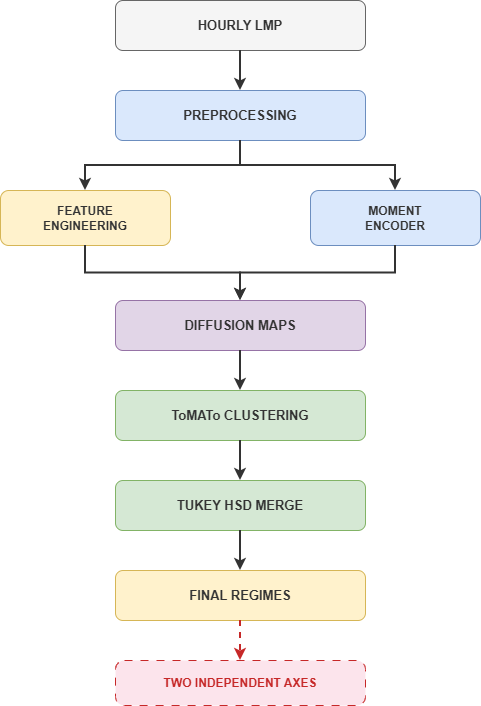

The diagram above was exported from draw.io. Its source (the exported page's mxGraphModel, read from the mxfile embedded in the PNG):
<mxGraphModel dx="1414" dy="777" grid="1" gridSize="10" guides="1" tooltips="1" connect="1" arrows="1" fold="1" page="1" pageScale="1" pageWidth="600" pageHeight="900" math="0" shadow="0">
  <root>
    <mxCell id="0" />
    <mxCell id="1" parent="0" />
    <mxCell id="b1" parent="1" style="rounded=1;whiteSpace=wrap;html=1;fillColor=#f5f5f5;strokeColor=#666666;fontColor=#333333;fontSize=13;verticalAlign=middle;arcSize=15;" value="&lt;b&gt;HOURLY LMP&lt;/b&gt;" vertex="1">
      <mxGeometry height="50" width="250" x="175" y="20" as="geometry" />
    </mxCell>
    <mxCell id="a12" edge="1" parent="1" source="b1" style="edgeStyle=orthogonalEdgeStyle;rounded=0;html=1;strokeWidth=2;strokeColor=#333333;" target="b2">
      <mxGeometry relative="1" as="geometry" />
    </mxCell>
    <mxCell id="b2" parent="1" style="rounded=1;whiteSpace=wrap;html=1;fillColor=#dae8fc;strokeColor=#6c8ebf;fontColor=#333333;fontSize=13;verticalAlign=middle;arcSize=15;" value="&lt;b&gt;PREPROCESSING&lt;/b&gt;" vertex="1">
      <mxGeometry height="50" width="250" x="175" y="110" as="geometry" />
    </mxCell>
    <mxCell id="a2a" edge="1" parent="1" source="b2" style="edgeStyle=orthogonalEdgeStyle;rounded=0;html=1;strokeWidth=2;strokeColor=#333333;" target="b3a">
      <mxGeometry relative="1" as="geometry" />
    </mxCell>
    <mxCell id="a2b" edge="1" parent="1" source="b2" style="edgeStyle=orthogonalEdgeStyle;rounded=0;html=1;strokeWidth=2;strokeColor=#333333;" target="b3b">
      <mxGeometry relative="1" as="geometry" />
    </mxCell>
    <mxCell id="b3a" parent="1" style="rounded=1;whiteSpace=wrap;html=1;fillColor=#fff2cc;strokeColor=#d6b656;fontColor=#333333;fontSize=12;verticalAlign=middle;arcSize=15;" value="&lt;b&gt;FEATURE&lt;br&gt;ENGINEERING&lt;/b&gt;" vertex="1">
      <mxGeometry height="55" width="170" x="60" y="210" as="geometry" />
    </mxCell>
    <mxCell id="b3b" parent="1" style="rounded=1;whiteSpace=wrap;html=1;fillColor=#dae8fc;strokeColor=#6c8ebf;fontColor=#333333;fontSize=12;verticalAlign=middle;arcSize=15;" value="&lt;b&gt;MOMENT&lt;br&gt;ENCODER&lt;/b&gt;" vertex="1">
      <mxGeometry height="55" width="170" x="370" y="210" as="geometry" />
    </mxCell>
    <mxCell id="a3a4" edge="1" parent="1" source="b3a" style="edgeStyle=orthogonalEdgeStyle;rounded=0;html=1;strokeWidth=2;strokeColor=#333333;" target="b4">
      <mxGeometry relative="1" as="geometry" />
    </mxCell>
    <mxCell id="a3b4" edge="1" parent="1" source="b3b" style="edgeStyle=orthogonalEdgeStyle;rounded=0;html=1;strokeWidth=2;strokeColor=#333333;" target="b4">
      <mxGeometry relative="1" as="geometry" />
    </mxCell>
    <mxCell id="b4" parent="1" style="rounded=1;whiteSpace=wrap;html=1;fillColor=#e1d5e7;strokeColor=#9673a6;fontColor=#333333;fontSize=13;verticalAlign=middle;arcSize=15;" value="&lt;b&gt;DIFFUSION MAPS&lt;/b&gt;" vertex="1">
      <mxGeometry height="50" width="250" x="175" y="320" as="geometry" />
    </mxCell>
    <mxCell id="a45" edge="1" parent="1" source="b4" style="edgeStyle=orthogonalEdgeStyle;rounded=0;html=1;strokeWidth=2;strokeColor=#333333;" target="b5">
      <mxGeometry relative="1" as="geometry" />
    </mxCell>
    <mxCell id="b5" parent="1" style="rounded=1;whiteSpace=wrap;html=1;fillColor=#d5e8d4;strokeColor=#82b366;fontColor=#333333;fontSize=13;verticalAlign=middle;arcSize=15;" value="&lt;b&gt;ToMATo CLUSTERING&lt;/b&gt;" vertex="1">
      <mxGeometry height="50" width="250" x="175" y="410" as="geometry" />
    </mxCell>
    <mxCell id="a56" edge="1" parent="1" source="b5" style="edgeStyle=orthogonalEdgeStyle;rounded=0;html=1;strokeWidth=2;strokeColor=#333333;" target="b6">
      <mxGeometry relative="1" as="geometry" />
    </mxCell>
    <mxCell id="b6" parent="1" style="rounded=1;whiteSpace=wrap;html=1;fillColor=#d5e8d4;strokeColor=#82b366;fontColor=#333333;fontSize=13;verticalAlign=middle;arcSize=15;" value="&lt;b&gt;TUKEY HSD MERGE&lt;/b&gt;" vertex="1">
      <mxGeometry height="50" width="250" x="175" y="500" as="geometry" />
    </mxCell>
    <mxCell id="a67" edge="1" parent="1" source="b6" style="edgeStyle=orthogonalEdgeStyle;rounded=0;html=1;strokeWidth=2;strokeColor=#333333;" target="b7">
      <mxGeometry relative="1" as="geometry" />
    </mxCell>
    <mxCell id="b7" parent="1" style="rounded=1;whiteSpace=wrap;html=1;fillColor=#fff2cc;strokeColor=#d6b656;fontColor=#333333;fontSize=13;verticalAlign=middle;arcSize=15;" value="&lt;b&gt;FINAL REGIMES&lt;/b&gt;" vertex="1">
      <mxGeometry height="50" width="250" x="175" y="590" as="geometry" />
    </mxCell>
    <mxCell id="a78" edge="1" parent="1" source="b7" style="edgeStyle=orthogonalEdgeStyle;rounded=0;html=1;strokeWidth=2;strokeColor=#c62828;dashed=1;" target="b8">
      <mxGeometry relative="1" as="geometry" />
    </mxCell>
    <mxCell id="b8" parent="1" style="rounded=1;whiteSpace=wrap;html=1;fillColor=#fce4ec;strokeColor=#c62828;fontColor=#333333;fontSize=12;verticalAlign=middle;arcSize=20;dashed=1;dashPattern=8 8;" value="&lt;b&gt;&lt;font color=&quot;#c62828&quot;&gt;TWO INDEPENDENT AXES&lt;/font&gt;&lt;/b&gt;" vertex="1">
      <mxGeometry height="45" width="250" x="175" y="680" as="geometry" />
    </mxCell>
  </root>
</mxGraphModel>